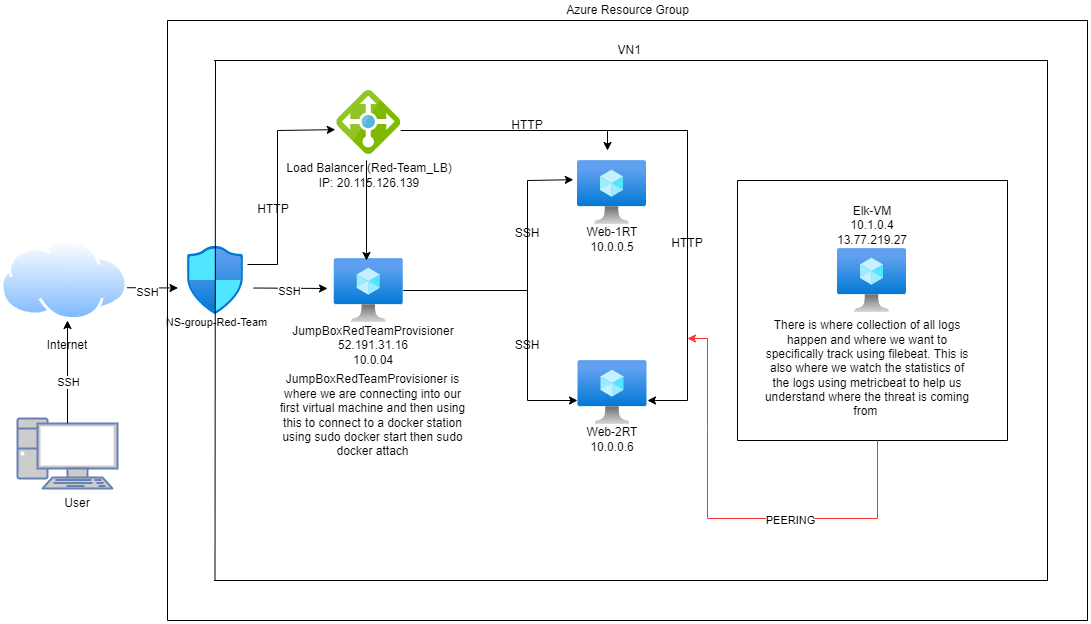

The diagram above was exported from draw.io. Its source (the exported page's mxGraphModel, read from the mxfile embedded in the PNG):
<mxGraphModel dx="3195" dy="2445" grid="1" gridSize="10" guides="1" tooltips="1" connect="1" arrows="1" fold="1" page="1" pageScale="1" pageWidth="850" pageHeight="1100" math="0" shadow="0">
  <root>
    <mxCell id="0" />
    <mxCell id="1" parent="0" />
    <mxCell id="CaG0nLbYJU9ZYq7I8Bj4-1" value="" style="fontColor=#0066CC;verticalAlign=top;verticalLabelPosition=bottom;labelPosition=center;align=center;html=1;outlineConnect=0;fillColor=#CCCCCC;strokeColor=#6881B3;gradientColor=none;gradientDirection=north;strokeWidth=2;shape=mxgraph.networks.pc;" parent="1" vertex="1">
      <mxGeometry x="90" y="398" width="100" height="70" as="geometry" />
    </mxCell>
    <mxCell id="CaG0nLbYJU9ZYq7I8Bj4-2" value="" style="aspect=fixed;perimeter=ellipsePerimeter;html=1;align=center;shadow=0;dashed=0;spacingTop=3;image;image=img/lib/active_directory/internet_cloud.svg;" parent="1" vertex="1">
      <mxGeometry x="73.49" y="220" width="126.98" height="80" as="geometry" />
    </mxCell>
    <mxCell id="CaG0nLbYJU9ZYq7I8Bj4-5" value="" style="aspect=fixed;html=1;points=[];align=center;image;fontSize=12;image=img/lib/azure2/networking/Network_Security_Groups.svg;" parent="1" vertex="1">
      <mxGeometry x="260" y="226" width="56.00000000000001" height="68" as="geometry" />
    </mxCell>
    <mxCell id="CaG0nLbYJU9ZYq7I8Bj4-6" value="" style="aspect=fixed;html=1;points=[];align=center;image;fontSize=12;image=img/lib/azure2/compute/Virtual_Machine.svg;" parent="1" vertex="1">
      <mxGeometry x="406.75" y="238" width="69" height="64" as="geometry" />
    </mxCell>
    <mxCell id="CaG0nLbYJU9ZYq7I8Bj4-7" value="" style="aspect=fixed;html=1;points=[];align=center;image;fontSize=12;image=img/lib/azure2/compute/Virtual_Machine.svg;" parent="1" vertex="1">
      <mxGeometry x="650" y="140" width="69" height="64" as="geometry" />
    </mxCell>
    <mxCell id="CaG0nLbYJU9ZYq7I8Bj4-8" value="" style="aspect=fixed;html=1;points=[];align=center;image;fontSize=12;image=img/lib/azure2/compute/Virtual_Machine.svg;" parent="1" vertex="1">
      <mxGeometry x="650.5" y="340" width="69" height="64" as="geometry" />
    </mxCell>
    <mxCell id="CaG0nLbYJU9ZYq7I8Bj4-15" value="" style="endArrow=classic;html=1;rounded=0;" parent="1" edge="1">
      <mxGeometry relative="1" as="geometry">
        <mxPoint x="326" y="267.5" as="sourcePoint" />
        <mxPoint x="400" y="268" as="targetPoint" />
      </mxGeometry>
    </mxCell>
    <mxCell id="CaG0nLbYJU9ZYq7I8Bj4-16" value="SSH" style="edgeLabel;resizable=0;html=1;align=center;verticalAlign=middle;" parent="CaG0nLbYJU9ZYq7I8Bj4-15" connectable="0" vertex="1">
      <mxGeometry relative="1" as="geometry">
        <mxPoint x="-3" y="2" as="offset" />
      </mxGeometry>
    </mxCell>
    <mxCell id="CaG0nLbYJU9ZYq7I8Bj4-17" value="" style="endArrow=classic;html=1;rounded=0;exitX=0.5;exitY=0.07;exitDx=0;exitDy=0;exitPerimeter=0;" parent="1" edge="1" source="CaG0nLbYJU9ZYq7I8Bj4-1">
      <mxGeometry relative="1" as="geometry">
        <mxPoint x="140" y="360" as="sourcePoint" />
        <mxPoint x="140" y="300" as="targetPoint" />
      </mxGeometry>
    </mxCell>
    <mxCell id="CaG0nLbYJU9ZYq7I8Bj4-18" value="SSH" style="edgeLabel;resizable=0;html=1;align=center;verticalAlign=middle;" parent="CaG0nLbYJU9ZYq7I8Bj4-17" connectable="0" vertex="1">
      <mxGeometry relative="1" as="geometry">
        <mxPoint y="10" as="offset" />
      </mxGeometry>
    </mxCell>
    <mxCell id="CaG0nLbYJU9ZYq7I8Bj4-19" value="" style="endArrow=classic;html=1;rounded=0;exitX=0.993;exitY=0.59;exitDx=0;exitDy=0;exitPerimeter=0;" parent="1" source="CaG0nLbYJU9ZYq7I8Bj4-2" edge="1">
      <mxGeometry relative="1" as="geometry">
        <mxPoint x="210" y="268" as="sourcePoint" />
        <mxPoint x="250.47" y="267.5" as="targetPoint" />
      </mxGeometry>
    </mxCell>
    <mxCell id="CaG0nLbYJU9ZYq7I8Bj4-20" value="NS-group-Red-Team" style="edgeLabel;resizable=0;html=1;align=center;verticalAlign=middle;" parent="CaG0nLbYJU9ZYq7I8Bj4-19" connectable="0" vertex="1">
      <mxGeometry relative="1" as="geometry">
        <mxPoint x="63" y="33" as="offset" />
      </mxGeometry>
    </mxCell>
    <mxCell id="sXt08xXYWy_Fj6hGIPAi-2" value="JumpBoxRedTeamProvisioner&lt;br&gt;52.191.31.16&lt;br&gt;10.0.04" style="text;html=1;strokeColor=none;fillColor=none;align=center;verticalAlign=middle;whiteSpace=wrap;rounded=0;" parent="1" vertex="1">
      <mxGeometry x="369.5" y="281" width="152.25" height="88" as="geometry" />
    </mxCell>
    <mxCell id="sXt08xXYWy_Fj6hGIPAi-13" value="Web-1RT&lt;br&gt;10.0.0.5" style="text;html=1;strokeColor=none;fillColor=none;align=center;verticalAlign=middle;whiteSpace=wrap;rounded=0;" parent="1" vertex="1">
      <mxGeometry x="655" y="204" width="60" height="30" as="geometry" />
    </mxCell>
    <mxCell id="sXt08xXYWy_Fj6hGIPAi-14" value="Web-2RT&lt;br&gt;10.0.0.6" style="text;html=1;strokeColor=none;fillColor=none;align=center;verticalAlign=middle;whiteSpace=wrap;rounded=0;" parent="1" vertex="1">
      <mxGeometry x="654.5" y="404" width="60" height="30" as="geometry" />
    </mxCell>
    <mxCell id="sXt08xXYWy_Fj6hGIPAi-19" value="Load Balancer (Red-Team_LB)&lt;br&gt;IP: 20.115.126.139" style="text;html=1;strokeColor=none;fillColor=none;align=center;verticalAlign=middle;whiteSpace=wrap;rounded=0;" parent="1" vertex="1">
      <mxGeometry x="336.5" y="140" width="209.5" height="30" as="geometry" />
    </mxCell>
    <mxCell id="sXt08xXYWy_Fj6hGIPAi-42" value="User" style="text;html=1;strokeColor=none;fillColor=none;align=center;verticalAlign=middle;whiteSpace=wrap;rounded=0;" parent="1" vertex="1">
      <mxGeometry x="120" y="468" width="60" height="30" as="geometry" />
    </mxCell>
    <mxCell id="sXt08xXYWy_Fj6hGIPAi-56" value="" style="endArrow=none;html=1;rounded=0;" parent="1" edge="1">
      <mxGeometry relative="1" as="geometry">
        <mxPoint x="288" y="40" as="sourcePoint" />
        <mxPoint x="287.5" y="560" as="targetPoint" />
      </mxGeometry>
    </mxCell>
    <mxCell id="Vy6-wcKI_Te-DzvbRahX-1" value="" style="sketch=0;aspect=fixed;html=1;points=[];align=center;image;fontSize=12;image=img/lib/mscae/Load_Balancer_feature.svg;" vertex="1" parent="1">
      <mxGeometry x="409.25" y="70" width="64" height="64" as="geometry" />
    </mxCell>
    <mxCell id="Vy6-wcKI_Te-DzvbRahX-2" value="" style="aspect=fixed;html=1;points=[];align=center;image;fontSize=12;image=img/lib/azure2/compute/Virtual_Machine.svg;" vertex="1" parent="1">
      <mxGeometry x="910" y="228" width="69" height="64" as="geometry" />
    </mxCell>
    <mxCell id="Vy6-wcKI_Te-DzvbRahX-3" value="Elk-VM&lt;br&gt;10.1.0.4&lt;br&gt;13.77.219.27" style="text;html=1;strokeColor=none;fillColor=none;align=center;verticalAlign=middle;whiteSpace=wrap;rounded=0;" vertex="1" parent="1">
      <mxGeometry x="914.5" y="190" width="60" height="30" as="geometry" />
    </mxCell>
    <mxCell id="Vy6-wcKI_Te-DzvbRahX-4" value="There is where collection of all logs happen and where we want to specifically track using filebeat. This is also where we watch the statistics of the logs using metricbeat to help us understand where the threat is coming from&amp;nbsp;" style="text;html=1;strokeColor=none;fillColor=none;align=center;verticalAlign=middle;whiteSpace=wrap;rounded=0;" vertex="1" parent="1">
      <mxGeometry x="835" y="298" width="210" height="100" as="geometry" />
    </mxCell>
    <mxCell id="Vy6-wcKI_Te-DzvbRahX-6" value="JumpBoxRedTeamProvisioner is where we are connecting into our first virtual machine and then using this to connect to a docker station using sudo docker start then sudo docker attach" style="text;html=1;strokeColor=none;fillColor=none;align=center;verticalAlign=middle;whiteSpace=wrap;rounded=0;" vertex="1" parent="1">
      <mxGeometry x="345.25" y="340" width="200.75" height="110" as="geometry" />
    </mxCell>
    <mxCell id="Vy6-wcKI_Te-DzvbRahX-7" value="Internet" style="text;html=1;strokeColor=none;fillColor=none;align=center;verticalAlign=middle;whiteSpace=wrap;rounded=0;" vertex="1" parent="1">
      <mxGeometry x="110" y="310" width="60" height="30" as="geometry" />
    </mxCell>
    <mxCell id="Vy6-wcKI_Te-DzvbRahX-9" value="SSH" style="text;html=1;strokeColor=none;fillColor=none;align=center;verticalAlign=middle;whiteSpace=wrap;rounded=0;" vertex="1" parent="1">
      <mxGeometry x="570" y="198" width="60" height="30" as="geometry" />
    </mxCell>
    <mxCell id="Vy6-wcKI_Te-DzvbRahX-10" value="SSH" style="text;html=1;strokeColor=none;fillColor=none;align=center;verticalAlign=middle;whiteSpace=wrap;rounded=0;" vertex="1" parent="1">
      <mxGeometry x="570" y="310" width="60" height="30" as="geometry" />
    </mxCell>
    <mxCell id="Vy6-wcKI_Te-DzvbRahX-11" value="" style="endArrow=classic;html=1;rounded=0;entryX=-0.023;entryY=0.612;entryDx=0;entryDy=0;entryPerimeter=0;" edge="1" parent="1" target="Vy6-wcKI_Te-DzvbRahX-1">
      <mxGeometry width="50" height="50" relative="1" as="geometry">
        <mxPoint x="320" y="244" as="sourcePoint" />
        <mxPoint x="350" y="100" as="targetPoint" />
        <Array as="points">
          <mxPoint x="350" y="244" />
          <mxPoint x="350" y="110" />
        </Array>
      </mxGeometry>
    </mxCell>
    <mxCell id="Vy6-wcKI_Te-DzvbRahX-12" value="" style="endArrow=classic;html=1;rounded=0;" edge="1" parent="1">
      <mxGeometry width="50" height="50" relative="1" as="geometry">
        <mxPoint x="439" y="140" as="sourcePoint" />
        <mxPoint x="439" y="240" as="targetPoint" />
        <Array as="points" />
      </mxGeometry>
    </mxCell>
    <mxCell id="Vy6-wcKI_Te-DzvbRahX-13" value="" style="endArrow=classic;html=1;rounded=0;entryX=-0.061;entryY=0.3;entryDx=0;entryDy=0;entryPerimeter=0;" edge="1" parent="1" target="CaG0nLbYJU9ZYq7I8Bj4-7">
      <mxGeometry width="50" height="50" relative="1" as="geometry">
        <mxPoint x="475.75" y="270" as="sourcePoint" />
        <mxPoint x="525.75" y="220" as="targetPoint" />
        <Array as="points">
          <mxPoint x="600" y="270" />
          <mxPoint x="600" y="160" />
        </Array>
      </mxGeometry>
    </mxCell>
    <mxCell id="Vy6-wcKI_Te-DzvbRahX-15" value="" style="endArrow=classic;html=1;rounded=0;" edge="1" parent="1">
      <mxGeometry width="50" height="50" relative="1" as="geometry">
        <mxPoint x="600" y="270" as="sourcePoint" />
        <mxPoint x="650" y="380" as="targetPoint" />
        <Array as="points">
          <mxPoint x="600" y="380" />
        </Array>
      </mxGeometry>
    </mxCell>
    <mxCell id="Vy6-wcKI_Te-DzvbRahX-16" value="" style="endArrow=classic;html=1;rounded=0;" edge="1" parent="1">
      <mxGeometry width="50" height="50" relative="1" as="geometry">
        <mxPoint x="473.25" y="110" as="sourcePoint" />
        <mxPoint x="680" y="130" as="targetPoint" />
        <Array as="points">
          <mxPoint x="680" y="110" />
        </Array>
      </mxGeometry>
    </mxCell>
    <mxCell id="Vy6-wcKI_Te-DzvbRahX-17" value="" style="endArrow=classic;html=1;rounded=0;" edge="1" parent="1">
      <mxGeometry width="50" height="50" relative="1" as="geometry">
        <mxPoint x="680" y="110" as="sourcePoint" />
        <mxPoint x="720" y="380" as="targetPoint" />
        <Array as="points">
          <mxPoint x="760" y="110" />
          <mxPoint x="760" y="380" />
        </Array>
      </mxGeometry>
    </mxCell>
    <mxCell id="Vy6-wcKI_Te-DzvbRahX-19" value="" style="endArrow=none;html=1;rounded=0;" edge="1" parent="1">
      <mxGeometry width="50" height="50" relative="1" as="geometry">
        <mxPoint x="810" y="160" as="sourcePoint" />
        <mxPoint x="1080" y="420" as="targetPoint" />
        <Array as="points">
          <mxPoint x="1080" y="160" />
        </Array>
      </mxGeometry>
    </mxCell>
    <mxCell id="Vy6-wcKI_Te-DzvbRahX-20" value="" style="endArrow=none;html=1;rounded=0;" edge="1" parent="1">
      <mxGeometry width="50" height="50" relative="1" as="geometry">
        <mxPoint x="810" y="420" as="sourcePoint" />
        <mxPoint x="1080" y="420" as="targetPoint" />
      </mxGeometry>
    </mxCell>
    <mxCell id="Vy6-wcKI_Te-DzvbRahX-21" value="" style="endArrow=none;html=1;rounded=0;" edge="1" parent="1">
      <mxGeometry width="50" height="50" relative="1" as="geometry">
        <mxPoint x="810" y="160" as="sourcePoint" />
        <mxPoint x="810" y="420" as="targetPoint" />
      </mxGeometry>
    </mxCell>
    <mxCell id="Vy6-wcKI_Te-DzvbRahX-22" value="" style="endArrow=none;html=1;rounded=0;" edge="1" parent="1">
      <mxGeometry width="50" height="50" relative="1" as="geometry">
        <mxPoint x="286.5" y="560" as="sourcePoint" />
        <mxPoint x="1120" y="560" as="targetPoint" />
      </mxGeometry>
    </mxCell>
    <mxCell id="Vy6-wcKI_Te-DzvbRahX-23" value="" style="endArrow=none;html=1;rounded=0;" edge="1" parent="1">
      <mxGeometry width="50" height="50" relative="1" as="geometry">
        <mxPoint x="1120" y="560" as="sourcePoint" />
        <mxPoint x="1120" y="40" as="targetPoint" />
      </mxGeometry>
    </mxCell>
    <mxCell id="Vy6-wcKI_Te-DzvbRahX-24" value="" style="endArrow=none;html=1;rounded=0;" edge="1" parent="1">
      <mxGeometry width="50" height="50" relative="1" as="geometry">
        <mxPoint x="286.5" y="40" as="sourcePoint" />
        <mxPoint x="1120" y="40" as="targetPoint" />
      </mxGeometry>
    </mxCell>
    <mxCell id="Vy6-wcKI_Te-DzvbRahX-29" value="HTTP" style="text;html=1;strokeColor=none;fillColor=none;align=center;verticalAlign=middle;whiteSpace=wrap;rounded=0;" vertex="1" parent="1">
      <mxGeometry x="730" y="208" width="60" height="30" as="geometry" />
    </mxCell>
    <mxCell id="Vy6-wcKI_Te-DzvbRahX-30" value="HTTP" style="text;html=1;strokeColor=none;fillColor=none;align=center;verticalAlign=middle;whiteSpace=wrap;rounded=0;" vertex="1" parent="1">
      <mxGeometry x="570" y="90" width="60" height="30" as="geometry" />
    </mxCell>
    <mxCell id="Vy6-wcKI_Te-DzvbRahX-32" value="HTTP" style="text;html=1;strokeColor=none;fillColor=none;align=center;verticalAlign=middle;whiteSpace=wrap;rounded=0;" vertex="1" parent="1">
      <mxGeometry x="316" y="174" width="60" height="30" as="geometry" />
    </mxCell>
    <mxCell id="Vy6-wcKI_Te-DzvbRahX-36" value="SSH" style="edgeLabel;resizable=0;html=1;align=center;verticalAlign=middle;" connectable="0" vertex="1" parent="1">
      <mxGeometry x="375.9991554343235" y="280.9999942934752" as="geometry">
        <mxPoint x="-157" y="-10" as="offset" />
      </mxGeometry>
    </mxCell>
    <mxCell id="Vy6-wcKI_Te-DzvbRahX-37" value="" style="endArrow=classic;html=1;rounded=0;fillColor=#FF3333;strokeColor=#FF3333;" edge="1" parent="1">
      <mxGeometry width="50" height="50" relative="1" as="geometry">
        <mxPoint x="950" y="420" as="sourcePoint" />
        <mxPoint x="760" y="318" as="targetPoint" />
        <Array as="points">
          <mxPoint x="950" y="498" />
          <mxPoint x="780" y="498" />
          <mxPoint x="780" y="408" />
          <mxPoint x="780" y="318" />
        </Array>
      </mxGeometry>
    </mxCell>
    <mxCell id="Vy6-wcKI_Te-DzvbRahX-38" value="PEERING" style="edgeLabel;resizable=0;html=1;align=center;verticalAlign=middle;" connectable="0" vertex="1" parent="1">
      <mxGeometry x="669.9991554343235" y="339.9999942934752" as="geometry">
        <mxPoint x="192" y="159" as="offset" />
      </mxGeometry>
    </mxCell>
    <mxCell id="Vy6-wcKI_Te-DzvbRahX-39" value="&lt;span style=&quot;white-space: pre&quot;&gt;&#09;&lt;/span&gt;VN1&lt;span style=&quot;white-space: pre&quot;&gt;&#09;&lt;/span&gt;" style="text;html=1;align=center;verticalAlign=middle;resizable=0;points=[];autosize=1;strokeColor=none;fillColor=none;" vertex="1" parent="1">
      <mxGeometry x="655" y="20" width="70" height="20" as="geometry" />
    </mxCell>
    <mxCell id="Vy6-wcKI_Te-DzvbRahX-41" value="" style="endArrow=none;html=1;rounded=0;fillColor=#FF3333;" edge="1" parent="1">
      <mxGeometry width="50" height="50" relative="1" as="geometry">
        <mxPoint x="240" y="258" as="sourcePoint" />
        <mxPoint x="240" as="targetPoint" />
      </mxGeometry>
    </mxCell>
    <mxCell id="Vy6-wcKI_Te-DzvbRahX-42" value="" style="endArrow=none;html=1;rounded=0;fillColor=#FF3333;" edge="1" parent="1">
      <mxGeometry width="50" height="50" relative="1" as="geometry">
        <mxPoint x="240" as="sourcePoint" />
        <mxPoint x="1160" as="targetPoint" />
      </mxGeometry>
    </mxCell>
    <mxCell id="Vy6-wcKI_Te-DzvbRahX-43" value="" style="endArrow=none;html=1;rounded=0;fillColor=#FF3333;" edge="1" parent="1">
      <mxGeometry width="50" height="50" relative="1" as="geometry">
        <mxPoint x="1160" y="600" as="sourcePoint" />
        <mxPoint x="1160" as="targetPoint" />
      </mxGeometry>
    </mxCell>
    <mxCell id="Vy6-wcKI_Te-DzvbRahX-45" value="" style="endArrow=none;html=1;rounded=0;fillColor=#FF3333;" edge="1" parent="1">
      <mxGeometry width="50" height="50" relative="1" as="geometry">
        <mxPoint x="240" y="600" as="sourcePoint" />
        <mxPoint x="1160" y="600" as="targetPoint" />
      </mxGeometry>
    </mxCell>
    <mxCell id="Vy6-wcKI_Te-DzvbRahX-46" value="" style="endArrow=none;html=1;rounded=0;fillColor=#FF3333;" edge="1" parent="1">
      <mxGeometry width="50" height="50" relative="1" as="geometry">
        <mxPoint x="240" y="600" as="sourcePoint" />
        <mxPoint x="240" y="250" as="targetPoint" />
      </mxGeometry>
    </mxCell>
    <mxCell id="Vy6-wcKI_Te-DzvbRahX-47" value="Azure Resource Group" style="text;html=1;align=center;verticalAlign=middle;resizable=0;points=[];autosize=1;strokeColor=none;fillColor=none;" vertex="1" parent="1">
      <mxGeometry x="629.5" y="-20" width="140" height="20" as="geometry" />
    </mxCell>
  </root>
</mxGraphModel>